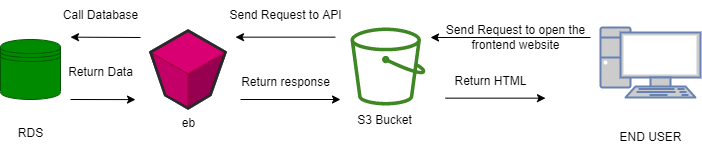

The diagram above was exported from draw.io. Its source (the exported page's mxGraphModel, read from the mxfile embedded in the PNG):
<mxGraphModel dx="985" dy="618" grid="1" gridSize="10" guides="1" tooltips="1" connect="1" arrows="1" fold="1" page="1" pageScale="1" pageWidth="827" pageHeight="1169" math="0" shadow="0">
  <root>
    <mxCell id="0" />
    <mxCell id="1" parent="0" />
    <mxCell id="p32Dd_Y2K4gx5cfNV9Mv-1" value="" style="shape=datastore;whiteSpace=wrap;html=1;fillColor=#008a00;strokeColor=#005700;fontColor=#ffffff;" vertex="1" parent="1">
      <mxGeometry x="30" y="422" width="60" height="60" as="geometry" />
    </mxCell>
    <mxCell id="p32Dd_Y2K4gx5cfNV9Mv-2" value="" style="fontColor=#0066CC;verticalAlign=top;verticalLabelPosition=bottom;labelPosition=center;align=center;html=1;outlineConnect=0;fillColor=#CCCCCC;strokeColor=#6881B3;gradientColor=none;gradientDirection=north;strokeWidth=2;shape=mxgraph.networks.pc;" vertex="1" parent="1">
      <mxGeometry x="630" y="410" width="100" height="70" as="geometry" />
    </mxCell>
    <mxCell id="p32Dd_Y2K4gx5cfNV9Mv-3" value="END USER" style="text;html=1;align=center;verticalAlign=middle;resizable=0;points=[];autosize=1;strokeColor=none;fillColor=none;" vertex="1" parent="1">
      <mxGeometry x="635" y="505" width="90" height="30" as="geometry" />
    </mxCell>
    <mxCell id="p32Dd_Y2K4gx5cfNV9Mv-4" value="" style="sketch=0;outlineConnect=0;fontColor=#232F3E;gradientColor=none;fillColor=#3F8624;strokeColor=none;dashed=0;verticalLabelPosition=bottom;verticalAlign=top;align=center;html=1;fontSize=12;fontStyle=0;aspect=fixed;pointerEvents=1;shape=mxgraph.aws4.bucket;" vertex="1" parent="1">
      <mxGeometry x="380" y="410" width="75" height="78" as="geometry" />
    </mxCell>
    <mxCell id="p32Dd_Y2K4gx5cfNV9Mv-5" value="" style="endArrow=classic;html=1;rounded=0;" edge="1" parent="1">
      <mxGeometry width="50" height="50" relative="1" as="geometry">
        <mxPoint x="620" y="420" as="sourcePoint" />
        <mxPoint x="460" y="420" as="targetPoint" />
      </mxGeometry>
    </mxCell>
    <mxCell id="p32Dd_Y2K4gx5cfNV9Mv-6" value="Send Request to open the&lt;br&gt;frontend website" style="text;html=1;align=center;verticalAlign=middle;resizable=0;points=[];autosize=1;strokeColor=none;fillColor=none;" vertex="1" parent="1">
      <mxGeometry x="465" y="400" width="160" height="40" as="geometry" />
    </mxCell>
    <mxCell id="p32Dd_Y2K4gx5cfNV9Mv-7" value="" style="verticalLabelPosition=bottom;html=1;verticalAlign=top;strokeWidth=1;align=center;outlineConnect=0;dashed=0;outlineConnect=0;shape=mxgraph.aws3d.s3Bucket;fillColor=#d80073;strokeColor=#A50040;aspect=fixed;fontColor=#ffffff;" vertex="1" parent="1">
      <mxGeometry x="180" y="413.1" width="75" height="77.8" as="geometry" />
    </mxCell>
    <mxCell id="p32Dd_Y2K4gx5cfNV9Mv-8" value="Send Request to API" style="text;html=1;align=center;verticalAlign=middle;resizable=0;points=[];autosize=1;strokeColor=none;fillColor=none;" vertex="1" parent="1">
      <mxGeometry x="250" y="383.1" width="130" height="30" as="geometry" />
    </mxCell>
    <mxCell id="p32Dd_Y2K4gx5cfNV9Mv-9" value="S3 Bucket" style="text;html=1;align=center;verticalAlign=middle;resizable=0;points=[];autosize=1;strokeColor=none;fillColor=none;" vertex="1" parent="1">
      <mxGeometry x="374" y="488" width="80" height="30" as="geometry" />
    </mxCell>
    <mxCell id="p32Dd_Y2K4gx5cfNV9Mv-10" value="eb" style="text;html=1;align=center;verticalAlign=middle;resizable=0;points=[];autosize=1;strokeColor=none;fillColor=none;" vertex="1" parent="1">
      <mxGeometry x="197.5" y="490.9" width="40" height="30" as="geometry" />
    </mxCell>
    <mxCell id="p32Dd_Y2K4gx5cfNV9Mv-11" value="" style="endArrow=classic;html=1;rounded=0;" edge="1" parent="1">
      <mxGeometry width="50" height="50" relative="1" as="geometry">
        <mxPoint x="365" y="419.66" as="sourcePoint" />
        <mxPoint x="265" y="419.66" as="targetPoint" />
      </mxGeometry>
    </mxCell>
    <mxCell id="p32Dd_Y2K4gx5cfNV9Mv-12" value="" style="endArrow=classic;html=1;rounded=0;" edge="1" parent="1">
      <mxGeometry width="50" height="50" relative="1" as="geometry">
        <mxPoint x="170" y="420" as="sourcePoint" />
        <mxPoint x="100" y="419.66" as="targetPoint" />
      </mxGeometry>
    </mxCell>
    <mxCell id="p32Dd_Y2K4gx5cfNV9Mv-13" value="Call Database" style="text;html=1;align=center;verticalAlign=middle;resizable=0;points=[];autosize=1;strokeColor=none;fillColor=none;" vertex="1" parent="1">
      <mxGeometry x="80" y="383.1" width="100" height="30" as="geometry" />
    </mxCell>
    <mxCell id="p32Dd_Y2K4gx5cfNV9Mv-14" value="RDS" style="text;html=1;align=center;verticalAlign=middle;resizable=0;points=[];autosize=1;strokeColor=none;fillColor=none;" vertex="1" parent="1">
      <mxGeometry x="35" y="500.9" width="50" height="30" as="geometry" />
    </mxCell>
    <mxCell id="p32Dd_Y2K4gx5cfNV9Mv-15" value="" style="endArrow=classic;html=1;rounded=0;" edge="1" parent="1">
      <mxGeometry width="50" height="50" relative="1" as="geometry">
        <mxPoint x="100" y="482" as="sourcePoint" />
        <mxPoint x="165" y="482.1" as="targetPoint" />
      </mxGeometry>
    </mxCell>
    <mxCell id="p32Dd_Y2K4gx5cfNV9Mv-16" value="Return Data" style="text;html=1;align=center;verticalAlign=middle;resizable=0;points=[];autosize=1;strokeColor=none;fillColor=none;" vertex="1" parent="1">
      <mxGeometry x="85" y="440" width="90" height="30" as="geometry" />
    </mxCell>
    <mxCell id="p32Dd_Y2K4gx5cfNV9Mv-17" value="Return response" style="text;html=1;align=center;verticalAlign=middle;resizable=0;points=[];autosize=1;strokeColor=none;fillColor=none;" vertex="1" parent="1">
      <mxGeometry x="260" y="450" width="110" height="30" as="geometry" />
    </mxCell>
    <mxCell id="p32Dd_Y2K4gx5cfNV9Mv-18" value="" style="endArrow=classic;html=1;rounded=0;" edge="1" parent="1">
      <mxGeometry width="50" height="50" relative="1" as="geometry">
        <mxPoint x="270" y="482" as="sourcePoint" />
        <mxPoint x="370" y="482" as="targetPoint" />
      </mxGeometry>
    </mxCell>
    <mxCell id="p32Dd_Y2K4gx5cfNV9Mv-19" value="Return HTML" style="text;html=1;align=center;verticalAlign=middle;resizable=0;points=[];autosize=1;strokeColor=none;fillColor=none;" vertex="1" parent="1">
      <mxGeometry x="470" y="448.66" width="100" height="30" as="geometry" />
    </mxCell>
    <mxCell id="p32Dd_Y2K4gx5cfNV9Mv-20" value="" style="endArrow=classic;html=1;rounded=0;" edge="1" parent="1">
      <mxGeometry width="50" height="50" relative="1" as="geometry">
        <mxPoint x="475" y="480.66" as="sourcePoint" />
        <mxPoint x="575" y="480.66" as="targetPoint" />
      </mxGeometry>
    </mxCell>
  </root>
</mxGraphModel>